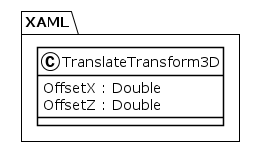

The diagram above was rendered by PlantUML. Its source (embedded in the PNG):
@startuml
!theme plain
package XAML {
class TranslateTransform3D {
	 OffsetX : Double
	 OffsetZ : Double
}
}
@enduml